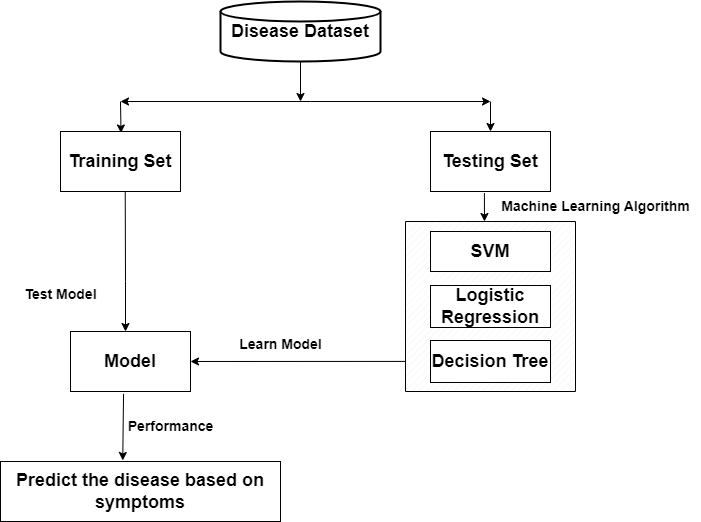

The diagram above was exported from draw.io. Its source (the exported page's mxGraphModel, read from the mxfile embedded in the PNG):
<mxGraphModel dx="1115" dy="589" grid="1" gridSize="10" guides="1" tooltips="1" connect="1" arrows="1" fold="1" page="1" pageScale="1" pageWidth="850" pageHeight="1100" math="0" shadow="0">
  <root>
    <mxCell id="0" />
    <mxCell id="1" parent="0" />
    <mxCell id="OAnXZAKL4_rypIsG7POS-1" value="&lt;b&gt;&lt;font style=&quot;font-size: 18px;&quot;&gt;Disease Dataset&lt;/font&gt;&lt;/b&gt;" style="strokeWidth=2;html=1;shape=mxgraph.flowchart.database;whiteSpace=wrap;" vertex="1" parent="1">
      <mxGeometry x="340" y="110" width="160" height="60" as="geometry" />
    </mxCell>
    <mxCell id="OAnXZAKL4_rypIsG7POS-5" value="" style="verticalLabelPosition=bottom;verticalAlign=top;html=1;shape=mxgraph.basic.patternFillRect;fillStyle=diag;step=5;fillStrokeWidth=0.2;fillStrokeColor=#dddddd;" vertex="1" parent="1">
      <mxGeometry x="525" y="330" width="170" height="170" as="geometry" />
    </mxCell>
    <mxCell id="OAnXZAKL4_rypIsG7POS-19" value="" style="endArrow=classic;html=1;rounded=0;exitX=0.442;exitY=1.039;exitDx=0;exitDy=0;exitPerimeter=0;entryX=0.426;entryY=-0.017;entryDx=0;entryDy=0;entryPerimeter=0;" edge="1" parent="1">
      <mxGeometry width="50" height="50" relative="1" as="geometry">
        <mxPoint x="243.03999999999996" y="502.3399999999999" as="sourcePoint" />
        <mxPoint x="242.24" y="568.98" as="targetPoint" />
      </mxGeometry>
    </mxCell>
    <mxCell id="OAnXZAKL4_rypIsG7POS-20" value="" style="endArrow=classic;html=1;rounded=0;exitX=0.456;exitY=0.983;exitDx=0;exitDy=0;exitPerimeter=0;" edge="1" parent="1">
      <mxGeometry width="50" height="50" relative="1" as="geometry">
        <mxPoint x="244.72000000000003" y="298.98" as="sourcePoint" />
        <mxPoint x="245" y="440" as="targetPoint" />
        <Array as="points">
          <mxPoint x="245" y="390" />
        </Array>
      </mxGeometry>
    </mxCell>
    <mxCell id="OAnXZAKL4_rypIsG7POS-21" value="" style="endArrow=classic;html=1;rounded=0;exitX=-0.002;exitY=0.823;exitDx=0;exitDy=0;exitPerimeter=0;" edge="1" parent="1" source="OAnXZAKL4_rypIsG7POS-5">
      <mxGeometry width="50" height="50" relative="1" as="geometry">
        <mxPoint x="410" y="440" as="sourcePoint" />
        <mxPoint x="310" y="469.9803393286245" as="targetPoint" />
      </mxGeometry>
    </mxCell>
    <mxCell id="OAnXZAKL4_rypIsG7POS-22" value="" style="endArrow=classic;html=1;rounded=0;exitX=0.449;exitY=1.025;exitDx=0;exitDy=0;exitPerimeter=0;" edge="1" parent="1">
      <mxGeometry width="50" height="50" relative="1" as="geometry">
        <mxPoint x="603.8800000000001" y="301.5" as="sourcePoint" />
        <mxPoint x="604" y="330" as="targetPoint" />
      </mxGeometry>
    </mxCell>
    <mxCell id="OAnXZAKL4_rypIsG7POS-24" value="" style="endArrow=classic;startArrow=classic;html=1;rounded=0;" edge="1" parent="1">
      <mxGeometry width="50" height="50" relative="1" as="geometry">
        <mxPoint x="240" y="210" as="sourcePoint" />
        <mxPoint x="610" y="210" as="targetPoint" />
        <Array as="points">
          <mxPoint x="430" y="210" />
        </Array>
      </mxGeometry>
    </mxCell>
    <mxCell id="OAnXZAKL4_rypIsG7POS-26" value="" style="endArrow=classic;html=1;rounded=0;exitX=0.5;exitY=1;exitDx=0;exitDy=0;exitPerimeter=0;" edge="1" parent="1" source="OAnXZAKL4_rypIsG7POS-1">
      <mxGeometry width="50" height="50" relative="1" as="geometry">
        <mxPoint x="410" y="40" as="sourcePoint" />
        <mxPoint x="420" y="210" as="targetPoint" />
      </mxGeometry>
    </mxCell>
    <mxCell id="OAnXZAKL4_rypIsG7POS-27" value="" style="endArrow=classic;html=1;rounded=0;entryX=0.5;entryY=0;entryDx=0;entryDy=0;" edge="1" parent="1" target="OAnXZAKL4_rypIsG7POS-30">
      <mxGeometry width="50" height="50" relative="1" as="geometry">
        <mxPoint x="610" y="210" as="sourcePoint" />
        <mxPoint x="609" y="230" as="targetPoint" />
      </mxGeometry>
    </mxCell>
    <mxCell id="OAnXZAKL4_rypIsG7POS-28" value="" style="endArrow=classic;html=1;rounded=0;entryX=0.421;entryY=0.025;entryDx=0;entryDy=0;entryPerimeter=0;" edge="1" parent="1">
      <mxGeometry width="50" height="50" relative="1" as="geometry">
        <mxPoint x="240" y="210" as="sourcePoint" />
        <mxPoint x="240.51999999999998" y="241.5" as="targetPoint" />
      </mxGeometry>
    </mxCell>
    <mxCell id="OAnXZAKL4_rypIsG7POS-29" value="&lt;b&gt;&lt;font style=&quot;font-size: 18px;&quot;&gt;Training Set&lt;/font&gt;&lt;/b&gt;" style="rounded=0;whiteSpace=wrap;html=1;" vertex="1" parent="1">
      <mxGeometry x="180" y="240" width="120" height="60" as="geometry" />
    </mxCell>
    <mxCell id="OAnXZAKL4_rypIsG7POS-30" value="&lt;font style=&quot;font-size: 18px;&quot;&gt;&lt;b&gt;Testing Set&lt;/b&gt;&lt;/font&gt;" style="rounded=0;whiteSpace=wrap;html=1;" vertex="1" parent="1">
      <mxGeometry x="550" y="240" width="120" height="60" as="geometry" />
    </mxCell>
    <mxCell id="OAnXZAKL4_rypIsG7POS-31" value="&lt;b&gt;&lt;font style=&quot;font-size: 18px;&quot;&gt;Model&lt;/font&gt;&lt;/b&gt;" style="rounded=0;whiteSpace=wrap;html=1;" vertex="1" parent="1">
      <mxGeometry x="190" y="440" width="120" height="60" as="geometry" />
    </mxCell>
    <mxCell id="OAnXZAKL4_rypIsG7POS-32" value="&lt;font style=&quot;font-size: 14px;&quot;&gt;&lt;b&gt;Test Model&lt;/b&gt;&lt;/font&gt;" style="text;html=1;align=center;verticalAlign=middle;resizable=0;points=[];autosize=1;strokeColor=none;fillColor=none;" vertex="1" parent="1">
      <mxGeometry x="130" y="388" width="100" height="30" as="geometry" />
    </mxCell>
    <mxCell id="OAnXZAKL4_rypIsG7POS-34" value="&lt;font style=&quot;font-size: 14px;&quot;&gt;&lt;b&gt;Learn Model&lt;/b&gt;&lt;/font&gt;" style="text;html=1;align=center;verticalAlign=middle;resizable=0;points=[];autosize=1;strokeColor=none;fillColor=none;" vertex="1" parent="1">
      <mxGeometry x="345" y="438" width="110" height="30" as="geometry" />
    </mxCell>
    <mxCell id="OAnXZAKL4_rypIsG7POS-35" value="&lt;b&gt;&lt;font style=&quot;font-size: 18px;&quot;&gt;Decision Tree&lt;/font&gt;&lt;/b&gt;" style="rounded=0;whiteSpace=wrap;html=1;" vertex="1" parent="1">
      <mxGeometry x="550" y="449" width="120" height="42" as="geometry" />
    </mxCell>
    <mxCell id="OAnXZAKL4_rypIsG7POS-36" value="&lt;b&gt;&lt;font style=&quot;font-size: 18px;&quot;&gt;Logistic Regression&lt;/font&gt;&lt;/b&gt;" style="rounded=0;whiteSpace=wrap;html=1;" vertex="1" parent="1">
      <mxGeometry x="550" y="394" width="120" height="42" as="geometry" />
    </mxCell>
    <mxCell id="OAnXZAKL4_rypIsG7POS-37" value="&lt;b&gt;&lt;font style=&quot;font-size: 18px;&quot;&gt;SVM&lt;/font&gt;&lt;/b&gt;" style="rounded=0;whiteSpace=wrap;html=1;" vertex="1" parent="1">
      <mxGeometry x="550" y="340" width="120" height="40" as="geometry" />
    </mxCell>
    <mxCell id="OAnXZAKL4_rypIsG7POS-38" value="&lt;b&gt;&lt;font style=&quot;font-size: 18px;&quot;&gt;Predict the disease based on symptoms&lt;/font&gt;&lt;/b&gt;" style="rounded=0;whiteSpace=wrap;html=1;" vertex="1" parent="1">
      <mxGeometry x="120" y="570" width="280" height="60" as="geometry" />
    </mxCell>
    <mxCell id="OAnXZAKL4_rypIsG7POS-39" value="&lt;b&gt;&lt;font style=&quot;font-size: 14px;&quot;&gt;Performance&lt;/font&gt;&lt;/b&gt;" style="text;html=1;align=center;verticalAlign=middle;resizable=0;points=[];autosize=1;strokeColor=none;fillColor=none;" vertex="1" parent="1">
      <mxGeometry x="235" y="520" width="110" height="30" as="geometry" />
    </mxCell>
    <mxCell id="OAnXZAKL4_rypIsG7POS-40" value="&lt;b&gt;&lt;font style=&quot;font-size: 14px;&quot;&gt;Machine Learning Algorithm&lt;/font&gt;&lt;/b&gt;" style="text;html=1;align=center;verticalAlign=middle;resizable=0;points=[];autosize=1;strokeColor=none;fillColor=none;" vertex="1" parent="1">
      <mxGeometry x="610" y="300" width="210" height="30" as="geometry" />
    </mxCell>
  </root>
</mxGraphModel>